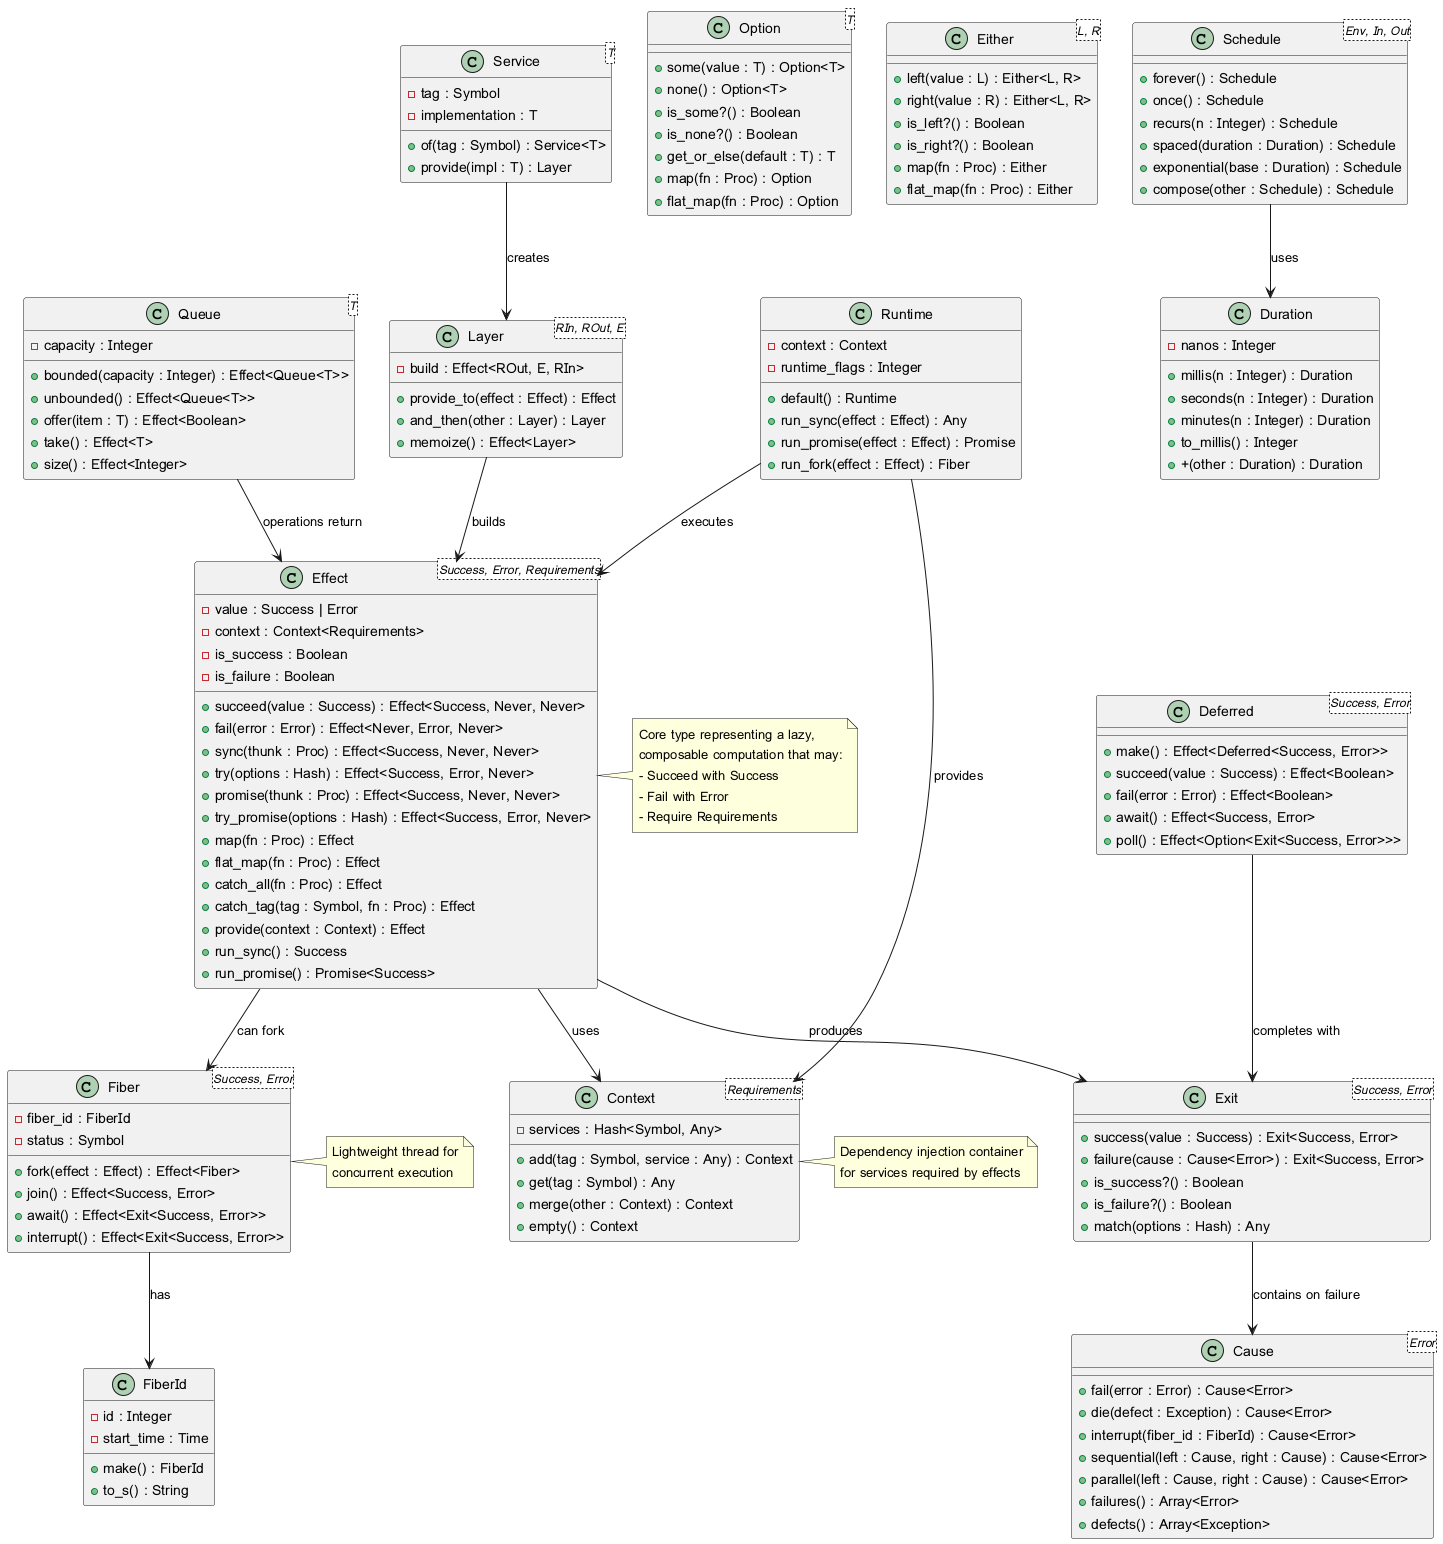

The diagram above was rendered by PlantUML. Its source (embedded in the PNG):
@startuml ruby-effect-class-diagram

' Core Effect class
class Effect<Success, Error, Requirements> {
  - value : Success | Error
  - context : Context<Requirements>
  - is_success : Boolean
  - is_failure : Boolean
  + succeed(value : Success) : Effect<Success, Never, Never>
  + fail(error : Error) : Effect<Never, Error, Never>
  + sync(thunk : Proc) : Effect<Success, Never, Never>
  + try(options : Hash) : Effect<Success, Error, Never>
  + promise(thunk : Proc) : Effect<Success, Never, Never>
  + try_promise(options : Hash) : Effect<Success, Error, Never>
  + map(fn : Proc) : Effect
  + flat_map(fn : Proc) : Effect
  + catch_all(fn : Proc) : Effect
  + catch_tag(tag : Symbol, fn : Proc) : Effect
  + provide(context : Context) : Effect
  + run_sync() : Success
  + run_promise() : Promise<Success>
}

' Context for dependency injection
class Context<Requirements> {
  - services : Hash<Symbol, Any>
  + add(tag : Symbol, service : Any) : Context
  + get(tag : Symbol) : Any
  + merge(other : Context) : Context
  + empty() : Context
}

' Service interface for dependency injection
class Service<T> {
  - tag : Symbol
  - implementation : T
  + of(tag : Symbol) : Service<T>
  + provide(impl : T) : Layer
}

' Layer for building service dependencies
class Layer<RIn, ROut, E> {
  - build : Effect<ROut, E, RIn>
  + provide_to(effect : Effect) : Effect
  + and_then(other : Layer) : Layer
  + memoize() : Effect<Layer>
}

' Exit type representing the result of an effect
class Exit<Success, Error> {
  + success(value : Success) : Exit<Success, Error>
  + failure(cause : Cause<Error>) : Exit<Success, Error>
  + is_success?() : Boolean
  + is_failure?() : Boolean
  + match(options : Hash) : Any
}

' Cause for error tracking
class Cause<Error> {
  + fail(error : Error) : Cause<Error>
  + die(defect : Exception) : Cause<Error>
  + interrupt(fiber_id : FiberId) : Cause<Error>
  + sequential(left : Cause, right : Cause) : Cause<Error>
  + parallel(left : Cause, right : Cause) : Cause<Error>
  + failures() : Array<Error>
  + defects() : Array<Exception>
}

' Fiber for concurrency
class Fiber<Success, Error> {
  - fiber_id : FiberId
  - status : Symbol
  + fork(effect : Effect) : Effect<Fiber>
  + join() : Effect<Success, Error>
  + await() : Effect<Exit<Success, Error>>
  + interrupt() : Effect<Exit<Success, Error>>
}

' FiberId for fiber identification
class FiberId {
  - id : Integer
  - start_time : Time
  + make() : FiberId
  + to_s() : String
}

' Deferred for fiber communication
class Deferred<Success, Error> {
  + make() : Effect<Deferred<Success, Error>>
  + succeed(value : Success) : Effect<Boolean>
  + fail(error : Error) : Effect<Boolean>
  + await() : Effect<Success, Error>
  + poll() : Effect<Option<Exit<Success, Error>>>
}

' Queue for concurrent data structures
class Queue<T> {
  - capacity : Integer
  + bounded(capacity : Integer) : Effect<Queue<T>>
  + unbounded() : Effect<Queue<T>>
  + offer(item : T) : Effect<Boolean>
  + take() : Effect<T>
  + size() : Effect<Integer>
}

' Option type for optional values
class Option<T> {
  + some(value : T) : Option<T>
  + none() : Option<T>
  + is_some?() : Boolean
  + is_none?() : Boolean
  + get_or_else(default : T) : T
  + map(fn : Proc) : Option
  + flat_map(fn : Proc) : Option
}

' Either type for error handling
class Either<L, R> {
  + left(value : L) : Either<L, R>
  + right(value : R) : Either<L, R>
  + is_left?() : Boolean
  + is_right?() : Boolean
  + map(fn : Proc) : Either
  + flat_map(fn : Proc) : Either
}

' Schedule for retrying and repetition
class Schedule<Env, In, Out> {
  + forever() : Schedule
  + once() : Schedule
  + recurs(n : Integer) : Schedule
  + spaced(duration : Duration) : Schedule
  + exponential(base : Duration) : Schedule
  + compose(other : Schedule) : Schedule
}

' Duration for time handling
class Duration {
  - nanos : Integer
  + millis(n : Integer) : Duration
  + seconds(n : Integer) : Duration
  + minutes(n : Integer) : Duration
  + to_millis() : Integer
  + +(other : Duration) : Duration
}

' Runtime for executing effects
class Runtime {
  - context : Context
  - runtime_flags : Integer
  + default() : Runtime
  + run_sync(effect : Effect) : Any
  + run_promise(effect : Effect) : Promise
  + run_fork(effect : Effect) : Fiber
}

' Relationships
Effect --> Context : uses
Effect --> Exit : produces
Effect --> Fiber : can fork
Exit --> Cause : contains on failure
Fiber --> FiberId : has
Service --> Layer : creates
Layer --> Effect : builds
Deferred --> Exit : completes with
Queue --> Effect : operations return
Schedule --> Duration : uses
Runtime --> Effect : executes
Runtime --> Context : provides

note right of Effect
  Core type representing a lazy,
  composable computation that may:
  - Succeed with Success
  - Fail with Error
  - Require Requirements
end note

note right of Context
  Dependency injection container
  for services required by effects
end note

note right of Fiber
  Lightweight thread for
  concurrent execution
end note

@enduml